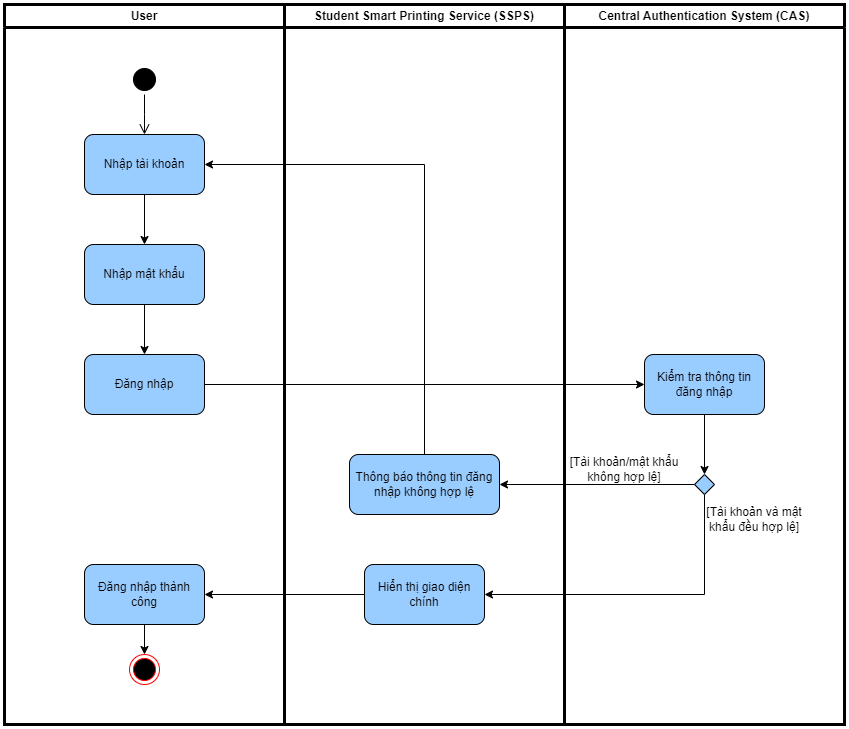

The diagram above was exported from draw.io. Its source (the exported page's mxGraphModel, read from the mxfile embedded in the PNG):
<mxGraphModel dx="1517" dy="832" grid="0" gridSize="10" guides="1" tooltips="1" connect="1" arrows="1" fold="1" page="1" pageScale="1" pageWidth="1654" pageHeight="2336" math="0" shadow="0">
  <root>
    <mxCell id="0" />
    <mxCell id="1" parent="0" />
    <mxCell id="HKGuLvf7VZ3YmvraA0Cn-1" value="User" style="swimlane;whiteSpace=wrap;html=1;strokeWidth=3;" parent="1" vertex="1">
      <mxGeometry x="407" y="200" width="280" height="720" as="geometry" />
    </mxCell>
    <mxCell id="svJmJ951e9Yp0AdSZpZK-2" value="" style="ellipse;html=1;shape=endState;fillColor=#000000;strokeColor=#ff0000;" parent="HKGuLvf7VZ3YmvraA0Cn-1" vertex="1">
      <mxGeometry x="125" y="650" width="30" height="30" as="geometry" />
    </mxCell>
    <mxCell id="svJmJ951e9Yp0AdSZpZK-7" style="edgeStyle=orthogonalEdgeStyle;rounded=0;orthogonalLoop=1;jettySize=auto;html=1;exitX=0.5;exitY=1;exitDx=0;exitDy=0;entryX=0.5;entryY=0;entryDx=0;entryDy=0;" parent="HKGuLvf7VZ3YmvraA0Cn-1" source="svJmJ951e9Yp0AdSZpZK-4" target="svJmJ951e9Yp0AdSZpZK-5" edge="1">
      <mxGeometry relative="1" as="geometry" />
    </mxCell>
    <mxCell id="svJmJ951e9Yp0AdSZpZK-4" value="Nhập tài khoản" style="rounded=1;whiteSpace=wrap;html=1;fillColor=#99CCFF;" parent="HKGuLvf7VZ3YmvraA0Cn-1" vertex="1">
      <mxGeometry x="80" y="130" width="120" height="60" as="geometry" />
    </mxCell>
    <mxCell id="svJmJ951e9Yp0AdSZpZK-12" style="edgeStyle=orthogonalEdgeStyle;rounded=0;orthogonalLoop=1;jettySize=auto;html=1;exitX=0.5;exitY=1;exitDx=0;exitDy=0;entryX=0.5;entryY=0;entryDx=0;entryDy=0;" parent="HKGuLvf7VZ3YmvraA0Cn-1" source="svJmJ951e9Yp0AdSZpZK-5" target="svJmJ951e9Yp0AdSZpZK-11" edge="1">
      <mxGeometry relative="1" as="geometry" />
    </mxCell>
    <mxCell id="svJmJ951e9Yp0AdSZpZK-5" value="Nhập mật khẩu" style="rounded=1;whiteSpace=wrap;html=1;fillColor=#99ccff;" parent="HKGuLvf7VZ3YmvraA0Cn-1" vertex="1">
      <mxGeometry x="80" y="240" width="120" height="60" as="geometry" />
    </mxCell>
    <mxCell id="svJmJ951e9Yp0AdSZpZK-10" style="edgeStyle=orthogonalEdgeStyle;rounded=0;orthogonalLoop=1;jettySize=auto;html=1;exitX=0.5;exitY=1;exitDx=0;exitDy=0;" parent="HKGuLvf7VZ3YmvraA0Cn-1" source="svJmJ951e9Yp0AdSZpZK-8" edge="1">
      <mxGeometry relative="1" as="geometry">
        <mxPoint x="140.0975609756099" y="90.04878048780489" as="targetPoint" />
      </mxGeometry>
    </mxCell>
    <mxCell id="svJmJ951e9Yp0AdSZpZK-8" value="" style="ellipse;html=1;shape=startState;fillColor=#000000;strokeColor=#000000;" parent="HKGuLvf7VZ3YmvraA0Cn-1" vertex="1">
      <mxGeometry x="125" y="60" width="30" height="30" as="geometry" />
    </mxCell>
    <mxCell id="svJmJ951e9Yp0AdSZpZK-9" value="" style="edgeStyle=orthogonalEdgeStyle;html=1;verticalAlign=bottom;endArrow=open;endSize=8;strokeColor=#000000;rounded=0;" parent="HKGuLvf7VZ3YmvraA0Cn-1" source="svJmJ951e9Yp0AdSZpZK-8" edge="1">
      <mxGeometry relative="1" as="geometry">
        <mxPoint x="140" y="130" as="targetPoint" />
      </mxGeometry>
    </mxCell>
    <mxCell id="svJmJ951e9Yp0AdSZpZK-11" value="Đăng nhập" style="rounded=1;whiteSpace=wrap;html=1;fillColor=#99ccff;" parent="HKGuLvf7VZ3YmvraA0Cn-1" vertex="1">
      <mxGeometry x="80" y="350" width="120" height="60" as="geometry" />
    </mxCell>
    <mxCell id="svJmJ951e9Yp0AdSZpZK-31" style="edgeStyle=orthogonalEdgeStyle;rounded=0;orthogonalLoop=1;jettySize=auto;html=1;exitX=0.5;exitY=1;exitDx=0;exitDy=0;entryX=0.5;entryY=0;entryDx=0;entryDy=0;" parent="HKGuLvf7VZ3YmvraA0Cn-1" source="svJmJ951e9Yp0AdSZpZK-29" target="svJmJ951e9Yp0AdSZpZK-2" edge="1">
      <mxGeometry relative="1" as="geometry" />
    </mxCell>
    <mxCell id="svJmJ951e9Yp0AdSZpZK-29" value="Đăng nhập thành công" style="rounded=1;whiteSpace=wrap;html=1;fillColor=#99ccff;" parent="HKGuLvf7VZ3YmvraA0Cn-1" vertex="1">
      <mxGeometry x="80" y="560" width="120" height="60" as="geometry" />
    </mxCell>
    <mxCell id="HKGuLvf7VZ3YmvraA0Cn-4" value="Central Authentication System (CAS)" style="swimlane;whiteSpace=wrap;html=1;strokeWidth=3;" parent="1" vertex="1">
      <mxGeometry x="967" y="200" width="280" height="720" as="geometry" />
    </mxCell>
    <mxCell id="svJmJ951e9Yp0AdSZpZK-25" style="edgeStyle=orthogonalEdgeStyle;rounded=0;orthogonalLoop=1;jettySize=auto;html=1;exitX=0.5;exitY=1;exitDx=0;exitDy=0;entryX=0.5;entryY=0;entryDx=0;entryDy=0;" parent="HKGuLvf7VZ3YmvraA0Cn-4" source="svJmJ951e9Yp0AdSZpZK-13" target="svJmJ951e9Yp0AdSZpZK-20" edge="1">
      <mxGeometry relative="1" as="geometry" />
    </mxCell>
    <mxCell id="svJmJ951e9Yp0AdSZpZK-13" value="Kiểm tra thông tin đăng nhập" style="rounded=1;whiteSpace=wrap;html=1;fillColor=#99ccff;" parent="HKGuLvf7VZ3YmvraA0Cn-4" vertex="1">
      <mxGeometry x="80" y="350" width="120" height="60" as="geometry" />
    </mxCell>
    <mxCell id="svJmJ951e9Yp0AdSZpZK-20" value="" style="rhombus;aspect=fixed;fillColor=#99ccff;" parent="HKGuLvf7VZ3YmvraA0Cn-4" vertex="1">
      <mxGeometry x="130" y="470" width="20" height="20" as="geometry" />
    </mxCell>
    <mxCell id="svJmJ951e9Yp0AdSZpZK-26" value="[Tài khoản/mật khẩu không hợp lệ]" style="text;html=1;strokeColor=none;fillColor=none;align=center;verticalAlign=middle;whiteSpace=wrap;rounded=0;" parent="HKGuLvf7VZ3YmvraA0Cn-4" vertex="1">
      <mxGeometry y="450" width="120" height="30" as="geometry" />
    </mxCell>
    <mxCell id="svJmJ951e9Yp0AdSZpZK-28" value="[Tài khoản và mật khẩu đều hợp lệ]" style="text;html=1;strokeColor=none;fillColor=none;align=center;verticalAlign=middle;whiteSpace=wrap;rounded=0;" parent="HKGuLvf7VZ3YmvraA0Cn-4" vertex="1">
      <mxGeometry x="130" y="500" width="120" height="30" as="geometry" />
    </mxCell>
    <mxCell id="HKGuLvf7VZ3YmvraA0Cn-2" value="Student Smart Printing Service (SSPS)" style="swimlane;whiteSpace=wrap;html=1;strokeWidth=3;" parent="1" vertex="1">
      <mxGeometry x="687" y="200" width="280" height="720" as="geometry" />
    </mxCell>
    <mxCell id="svJmJ951e9Yp0AdSZpZK-15" value="Thông báo thông tin đăng nhập không hợp lệ" style="rounded=1;whiteSpace=wrap;html=1;fillColor=#99ccff;" parent="HKGuLvf7VZ3YmvraA0Cn-2" vertex="1">
      <mxGeometry x="65" y="450" width="150" height="60" as="geometry" />
    </mxCell>
    <mxCell id="rAwubB5ezHUyxn_WUQ-8-1" value="Hiển thị giao diện chính" style="rounded=1;whiteSpace=wrap;html=1;fillColor=#99ccff;" parent="HKGuLvf7VZ3YmvraA0Cn-2" vertex="1">
      <mxGeometry x="80" y="560" width="120" height="60" as="geometry" />
    </mxCell>
    <mxCell id="svJmJ951e9Yp0AdSZpZK-14" style="edgeStyle=orthogonalEdgeStyle;rounded=0;orthogonalLoop=1;jettySize=auto;html=1;exitX=1;exitY=0.5;exitDx=0;exitDy=0;entryX=0;entryY=0.5;entryDx=0;entryDy=0;" parent="1" source="svJmJ951e9Yp0AdSZpZK-11" target="svJmJ951e9Yp0AdSZpZK-13" edge="1">
      <mxGeometry relative="1" as="geometry" />
    </mxCell>
    <mxCell id="svJmJ951e9Yp0AdSZpZK-19" style="edgeStyle=orthogonalEdgeStyle;rounded=0;orthogonalLoop=1;jettySize=auto;html=1;exitX=0.5;exitY=0;exitDx=0;exitDy=0;entryX=1;entryY=0.5;entryDx=0;entryDy=0;" parent="1" source="svJmJ951e9Yp0AdSZpZK-15" target="svJmJ951e9Yp0AdSZpZK-4" edge="1">
      <mxGeometry relative="1" as="geometry" />
    </mxCell>
    <mxCell id="svJmJ951e9Yp0AdSZpZK-24" style="edgeStyle=orthogonalEdgeStyle;rounded=0;orthogonalLoop=1;jettySize=auto;html=1;exitX=0;exitY=0.5;exitDx=0;exitDy=0;entryX=1;entryY=0.5;entryDx=0;entryDy=0;" parent="1" source="svJmJ951e9Yp0AdSZpZK-20" target="svJmJ951e9Yp0AdSZpZK-15" edge="1">
      <mxGeometry relative="1" as="geometry" />
    </mxCell>
    <mxCell id="rAwubB5ezHUyxn_WUQ-8-2" style="edgeStyle=orthogonalEdgeStyle;rounded=0;orthogonalLoop=1;jettySize=auto;html=1;exitX=0.5;exitY=1;exitDx=0;exitDy=0;entryX=1;entryY=0.5;entryDx=0;entryDy=0;" parent="1" source="svJmJ951e9Yp0AdSZpZK-20" target="rAwubB5ezHUyxn_WUQ-8-1" edge="1">
      <mxGeometry relative="1" as="geometry">
        <mxPoint x="910" y="790.3878255208333" as="targetPoint" />
      </mxGeometry>
    </mxCell>
    <mxCell id="vKM1eyOCY3nxw-3A4vXU-1" style="edgeStyle=orthogonalEdgeStyle;rounded=0;orthogonalLoop=1;jettySize=auto;html=1;exitX=0;exitY=0.5;exitDx=0;exitDy=0;entryX=1;entryY=0.5;entryDx=0;entryDy=0;" parent="1" source="rAwubB5ezHUyxn_WUQ-8-1" target="svJmJ951e9Yp0AdSZpZK-29" edge="1">
      <mxGeometry relative="1" as="geometry" />
    </mxCell>
  </root>
</mxGraphModel>